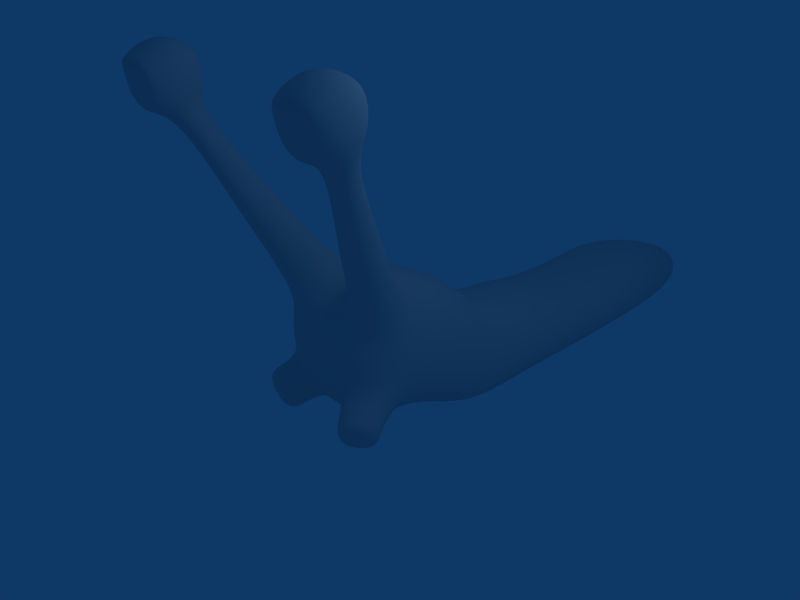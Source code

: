 # Source: eye.blend  (saved by Blender 2.47.2; exported with 4.5.12 LTS)
import bpy
from mathutils import Matrix  # noqa: F401  (used for matrix-valued properties, if any)

bpy.ops.wm.read_factory_settings(use_empty=True)
scene = bpy.context.scene
scene.name = 'Scene'

# ---- collections
col_collection_1 = bpy.data.collections.new('Collection 1'); scene.collection.children.link(col_collection_1)

# ---- materials (node trees are filled in below, after node groups)
mat_material = bpy.data.materials.new('Material')
mat_material.alpha_threshold = 0.0
mat_material.roughness = 0.5
mat_material.line_color = (0.0, 0.0, 0.0, 1.0)

# ---- material node trees

# ---- world
world_world = bpy.data.worlds.new('World'); scene.world = world_world
world_world.color = (0.05656, 0.2208, 0.4)
world_world.use_sun_shadow = False
world_world.sun_shadow_jitter_overblur = 0.0
world_world.cycles.sampling_method = 'MANUAL'
world_world.cycles.sample_map_resolution = 256

# ---- cameras
cam_camera = bpy.data.cameras.new('Camera')
cam_camera.passepartout_alpha = 0.2
cam_camera.clip_end = 100.0
cam_camera.lens = 35.0
cam_camera.ortho_scale = 7.314
cam_camera.show_passepartout = False
cam_camera.show_safe_areas = True
cam_camera.dof.focus_distance = 0.0
cam_camera.dof.aperture_fstop = 128.0

# ---- lights
light_spot = bpy.data.lights.new('Spot', 'POINT')
light_spot.transmission_factor = 0.0
light_spot.cutoff_distance = 30.0
light_spot.energy = 100.0
light_spot.shadow_buffer_clip_start = 1.001
light_spot.shadow_soft_size = 1.0
light_spot.shadow_maximum_resolution = 0.006
light_spot.use_absolute_resolution = True
light_spot.cycles.use_multiple_importance_sampling = False

# ---- meshes
me_cube_001 = bpy.data.meshes.new('Cube.001')
me_cube_001.from_pydata([(1.0, 0.3362, -1.166), (0.7021, 1.106, 0.3526), (-5.96e-08, -0.8525, -1.018), (0.874, -0.3074, -0.9941), (1.788e-07, 0.3362, -1.166), (0.6991, 0.25, 0.6985), (-5.066e-07, -0.7419, 0.9262), (2.682e-07, 1.24, 0.5206), (0.8628, -0.9246, -0.01862), (1.0, 0.788, -0.3227), (5.96e-08, -0.3688, -1.12), (-1.192e-07, 0.3319, 0.9447), (1.0, -0.07375, -0.1613), (-2.831e-07, -1.236, 0.03688), (1.0, 1.354, -0.8538), (4.566e-07, 1.732, -0.08432), (3.576e-07, 1.032, -1.585), (0.7022, 1.686, -0.1569), (1.0, 1.032, -1.585), (1.0, 2.233, -1.585), (0.7022, 2.347, -0.3845), (5.662e-07, 2.233, -1.585), (6.566e-07, 2.337, -0.326), (1.0, 2.273, -0.8871), (1.0, 3.099, -0.9432), (6.566e-07, 3.099, -0.3234), (5.662e-07, 3.097, -1.585), (0.7022, 3.085, -0.4531), (1.0, 3.097, -1.585), (1.0, 6.213, -1.585), (0.7021, 6.307, -0.6235), (5.662e-07, 6.213, -1.585), (6.566e-07, 6.27, -0.5078), (1.0, 6.233, -0.9248), (6.12e-07, 8.732, -1.33), (6.568e-07, 7.826, -0.8877), (5.662e-07, 8.829, -1.585), (5.662e-07, 4.655, -1.585), (1.0, 4.655, -1.585), (0.7022, 4.647, -0.684), (6.566e-07, 4.675, -0.6276), (1.0, 4.62, -1.045), (5.662e-07, 5.434, -1.585), (5.662e-07, 3.876, -1.585), (1.0, 5.434, -1.585), (1.0, 3.876, -1.585), (0.7022, 5.452, -0.6848), (0.7022, 3.783, -0.6108), (6.566e-07, 5.454, -0.6323), (6.566e-07, 3.73, -0.5493), (1.0, 5.399, -1.049), (1.0, 3.804, -1.04), (0.788, 7.46, -1.145), (0.5285, 7.319, -0.8453), (0.7767, 7.515, -1.585), (5.662e-07, 7.521, -1.585), (0.7419, 0.02644, 0.775), (0.1816, -0.7684, 0.9575), (0.8731, -0.9148, 0.2002), (0.2967, -0.1463, 1.047), (0.9726, -0.2894, 0.3068), (0.4249, -1.066, 0.4852), (1.768, -1.604, 3.272), (1.845, -2.234, 3.302), (1.258, -2.234, 3.302), (1.191, -1.572, 3.586), (1.853, -1.602, 3.924), (1.853, -2.433, 3.76), (1.25, -2.433, 3.76), (1.25, -1.602, 3.924), (1.912, -2.033, 3.238), (1.912, -1.572, 3.586), (1.551, -2.293, 3.172), (1.912, -2.293, 3.586), (1.191, -2.033, 3.238), (1.191, -2.293, 3.586), (1.912, -2.016, 4.051), (1.551, -1.543, 3.982), (1.551, -2.491, 3.89), (1.191, -2.016, 4.051), (1.551, -2.043, 3.097), (1.551, -2.016, 4.156), (2.017, -1.971, 3.633), (1.086, -1.971, 3.633), (1.551, -1.467, 3.586), (1.759, -2.321, 3.378), (1.551, -2.334, 3.308), (1.343, -2.321, 3.378), (1.829, -2.334, 3.586), (1.759, -2.321, 3.794), (1.274, -2.334, 3.586), (1.343, -2.321, 3.794), (1.551, -2.334, 3.863), (1.65, -2.39, 3.487), (1.551, -2.393, 3.452), (1.453, -2.39, 3.487), (1.685, -2.393, 3.586), (1.65, -2.39, 3.684), (1.418, -2.393, 3.586), (1.453, -2.39, 3.684), (1.551, -2.393, 3.719), (1.551, -2.402, 3.586), (1.298, -1.556, 3.036), (1.436, -1.503, 3.021), (1.573, -1.532, 2.972), (1.298, -1.778, 2.952), (1.436, -1.817, 2.9), (1.573, -1.754, 2.888), (1.551, -1.501, 3.336), (1.334, -1.604, 3.272), (1.284, -0.9417, 1.953), (0.8314, -1.019, 2.087), (1.29, -1.297, 1.768), (1.065, -1.418, 1.792), (0.8371, -1.374, 1.902), (1.058, -0.9151, 2.057), (0.4514, -0.3371, 1.131), (0.7336, -0.2049, 0.9007), (0.9705, -0.3834, 0.6494), (0.359, -0.7249, 1.01), (0.5416, -0.9539, 0.7014), (0.92, -0.7797, 0.4623), (0.3423, -0.8495, -0.9398), (0.8513, -0.4871, -0.9409), (0.8457, -0.866, -0.37), (0.941, -0.4617, -0.4702), (0.3819, -1.046, -0.4054), (0.3845, -0.5498, -1.044), (0.5476, -0.8626, -1.184), (0.9468, -0.809, -1.096), (0.5116, -1.119, -1.095), (0.5454, -1.287, -0.6381), (0.942, -1.133, -0.6078), (1.023, -0.7873, -0.6935), (1.074, -0.9163, -1.214), (0.6746, -1.024, -1.242), (0.5625, -1.313, -1.202), (0.6721, -1.391, -0.757), (1.069, -1.311, -0.6387), (1.099, -0.973, -0.7969), (0.9234, -1.193, -1.029), (0.4314, -1.143, 0.009126), (-3.949e-07, -1.052, 0.4816), (-1.714e-07, -1.107, -0.4908)], [], [(0, 3, 10, 4), (1, 7, 11, 5), (9, 1, 5, 12), (0, 9, 12, 3), (1, 9, 14, 17), (9, 0, 18, 14), (7, 1, 17, 15), (0, 4, 16, 18), (18, 16, 21, 19), (15, 17, 20, 22), (14, 18, 19, 23), (17, 14, 23, 20), (20, 23, 24, 27), (23, 19, 28, 24), (22, 20, 27, 25), (19, 21, 26, 28), (26, 43, 45, 28), (43, 37, 38, 45), (37, 42, 44, 38), (42, 31, 29, 44), (27, 47, 49, 25), (47, 39, 40, 49), (39, 46, 48, 40), (46, 30, 32, 48), (28, 45, 51, 24), (45, 38, 41, 51), (38, 44, 50, 41), (44, 29, 33, 50), (24, 51, 47, 27), (51, 41, 39, 47), (41, 50, 46, 39), (50, 33, 30, 46), (33, 52, 53, 30), (52, 34, 35, 53), (29, 54, 52, 33), (54, 36, 34, 52), (30, 53, 35, 32), (31, 55, 54, 29), (55, 36, 54), (6, 57, 59, 11), (11, 59, 56, 5), (5, 56, 60, 12), (12, 60, 58, 8), (70, 63, 72, 80), (80, 72, 64, 74), (77, 69, 79, 81), (66, 77, 81, 76), (81, 79, 68, 78), (76, 81, 78, 67), (71, 66, 76, 82), (62, 71, 82, 70), (82, 76, 67, 73), (70, 82, 73, 63), (75, 68, 79, 83), (64, 75, 83, 74), (83, 79, 69, 65), (66, 71, 84, 77), (77, 84, 65, 69), (72, 63, 85, 86), (64, 72, 86, 87), (63, 73, 88, 85), (73, 67, 89, 88), (75, 64, 87, 90), (68, 75, 90, 91), (67, 78, 92, 89), (78, 68, 91, 92), (86, 85, 93, 94), (87, 86, 94, 95), (85, 88, 96, 93), (88, 89, 97, 96), (90, 87, 95, 98), (91, 90, 98, 99), (89, 92, 100, 97), (92, 91, 99, 100), (94, 93, 96, 101), (96, 97, 100, 101), (98, 101, 100, 99), (94, 101, 98, 95), (84, 108, 109, 65), (108, 103, 102, 109), (71, 62, 108, 84), (62, 104, 103, 108), (74, 105, 106, 80), (80, 106, 107, 70), (109, 102, 105, 74), (104, 62, 70, 107), (104, 107, 112, 110), (105, 102, 111, 114), (107, 106, 113, 112), (106, 105, 114, 113), (103, 104, 110, 115), (102, 103, 115, 111), (111, 115, 117, 116), (115, 110, 118, 117), (113, 114, 119, 120), (112, 113, 120, 121), (114, 111, 116, 119), (110, 112, 121, 118), (83, 65, 109, 74), (118, 60, 56, 117), (117, 56, 59, 116), (116, 59, 57, 119), (119, 57, 61, 120), (120, 61, 58, 121), (121, 58, 60, 118), (8, 124, 125, 12), (12, 125, 123, 3), (3, 123, 127, 10), (10, 127, 122, 2), (127, 123, 129, 128), (122, 127, 128, 130), (126, 122, 130, 131), (124, 126, 131, 132), (125, 124, 132, 133), (123, 125, 133, 129), (128, 129, 134, 135), (130, 128, 135, 136), (131, 130, 136, 137), (132, 131, 137, 138), (133, 132, 138, 139), (129, 133, 139, 134), (140, 136, 135, 134), (140, 138, 137, 136), (140, 134, 139, 138), (126, 124, 8, 141), (141, 13, 143, 126), (141, 61, 142, 13), (61, 141, 8, 58), (61, 57, 6, 142), (126, 143, 2, 122)])
me_cube_001.polygons.foreach_set('use_smooth', [True] * 130)
me_cube_001.materials.append(mat_material)
me_cube_001.use_remesh_preserve_volume = False
me_cube_001.use_remesh_preserve_attributes = False
me_cube_001.use_mirror_vertex_groups = False
me_cube_001.update()

# ---- objects
ob_cube_001 = bpy.data.objects.new('Cube.001', me_cube_001)
ob_lamp = bpy.data.objects.new('Lamp', light_spot)
ob_camera = bpy.data.objects.new('Camera', cam_camera)

# ---- transforms, parenting, visibility, modifiers, constraints
ob_cube_001.location = (0.0, 0.0, 0.0)
ob_cube_001.lock_rotations_4d = False
ob_cube_001.empty_display_type = 'ARROWS'
ob_cube_001.lineart.crease_threshold = 0.0
_m = ob_cube_001.modifiers.new('Mirror', 'MIRROR')
_m = ob_cube_001.modifiers.new('Subsurf', 'SUBSURF')
_m.uv_smooth = 'PRESERVE_CORNERS'
_m.quality = 2
_m.levels = 2
_m.show_only_control_edges = False
ob_lamp.location = (4.076, 1.005, 5.904)
ob_lamp.rotation_euler = (0.6503, 0.05522, 1.866)
ob_lamp.lock_rotations_4d = False
ob_lamp.empty_display_type = 'ARROWS'
ob_lamp.color = (0.0, 0.0, 0.0, 0.0)
ob_lamp.lineart.crease_threshold = 0.0
ob_camera.location = (7.481, -6.508, 5.344)
ob_camera.rotation_euler = (1.109, 0.01082, 0.8149)
ob_camera.lock_rotations_4d = False
ob_camera.empty_display_type = 'ARROWS'
ob_camera.color = (0.0, 0.0, 0.0, 0.0)
ob_camera.display_type = 'WIRE'
ob_camera.lineart.crease_threshold = 0.0

# ---- collection membership
col_collection_1.objects.link(ob_cube_001)
col_collection_1.objects.link(ob_lamp)
col_collection_1.objects.link(ob_camera)

# ---- scene / render settings (as saved in the file)
scene.camera = ob_camera
scene.frame_start = 1; scene.frame_end = 250; scene.frame_set(1)
scene.render.engine = 'BLENDER_EEVEE_NEXT'
scene.render.image_settings.file_format = 'JPEG'
scene.render.image_settings.color_mode = 'RGB'
scene.render.image_settings.compression = 90
scene.render.resolution_x = 800
scene.render.resolution_y = 600
scene.render.pixel_aspect_x = 100.0
scene.render.pixel_aspect_y = 100.0
scene.render.fps = 25
scene.render.dither_intensity = 0.0
scene.render.use_compositing = False
scene.render.use_sequencer = False
scene.render.bake_margin = 2
scene.render.bake_bias = 0.0
scene.render.use_stamp_time = False
scene.render.use_stamp_date = False
scene.render.use_stamp_frame = False
scene.render.use_stamp_camera = False
scene.render.use_stamp_scene = False
scene.render.use_stamp_filename = False
scene.render.use_stamp_render_time = False
scene.render.stamp_font_size = 0
scene.cycles.use_denoising = False
scene.cycles.samples = 10
scene.cycles.sampling_pattern = 'TABULATED_SOBOL'
scene.cycles.light_sampling_threshold = 0.0
scene.cycles.use_adaptive_sampling = False
scene.cycles.use_light_tree = False
scene.cycles.blur_glossy = 0.0
scene.cycles.volume_bounces = 1
scene.cycles.pixel_filter_type = 'GAUSSIAN'
scene.cycles.sample_clamp_indirect = 0.0
scene.view_settings.view_transform = 'Raw'
bpy.context.view_layer.update()
